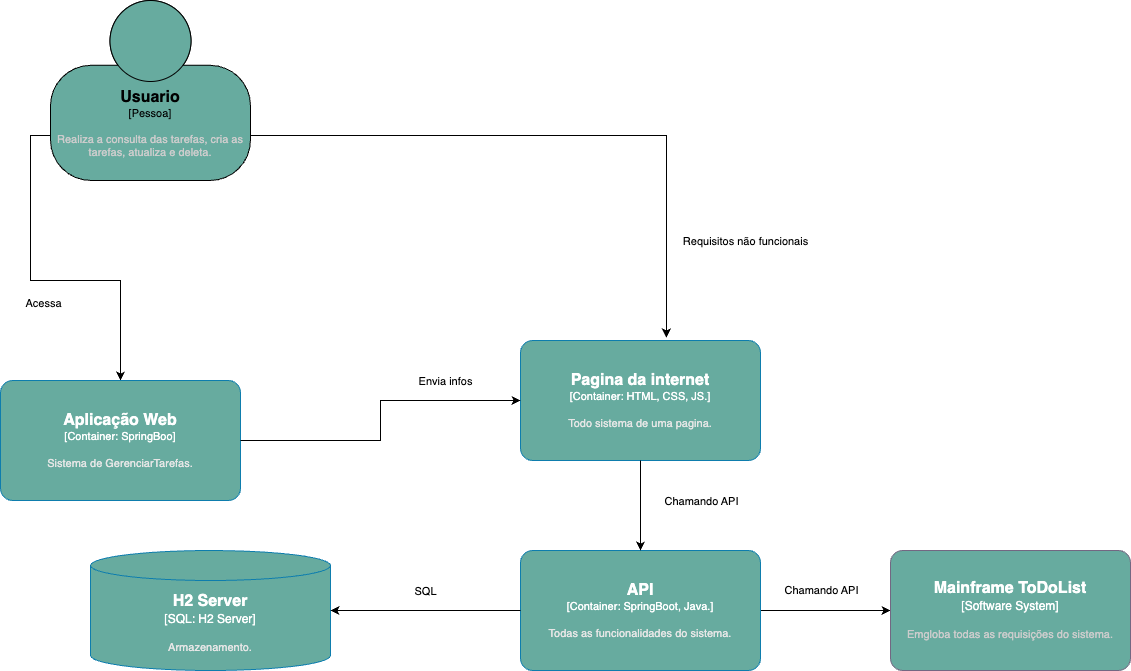

The diagram above was exported from draw.io. Its source (the exported page's mxGraphModel, read from the mxfile embedded in the PNG):
<mxGraphModel dx="1811" dy="1732" grid="1" gridSize="10" guides="1" tooltips="1" connect="1" arrows="1" fold="1" page="1" pageScale="1" pageWidth="827" pageHeight="1169" math="0" shadow="0">
  <root>
    <mxCell id="0" />
    <mxCell id="1" parent="0" />
    <mxCell id="DrcfiN3gK-K4QxzHYBYs-4" style="edgeStyle=orthogonalEdgeStyle;rounded=0;orthogonalLoop=1;jettySize=auto;html=1;exitX=0;exitY=0.75;exitDx=0;exitDy=0;exitPerimeter=0;" parent="1" source="DrcfiN3gK-K4QxzHYBYs-1" target="DrcfiN3gK-K4QxzHYBYs-3" edge="1">
      <mxGeometry relative="1" as="geometry" />
    </mxCell>
    <mxCell id="DrcfiN3gK-K4QxzHYBYs-14" value="Acessa" style="edgeLabel;html=1;align=center;verticalAlign=middle;resizable=0;points=[];" parent="DrcfiN3gK-K4QxzHYBYs-4" connectable="0" vertex="1">
      <mxGeometry x="0.1418" y="-4" relative="1" as="geometry">
        <mxPoint x="-26" y="18" as="offset" />
      </mxGeometry>
    </mxCell>
    <object placeholders="1" c4Name="Usuario" c4Type="Pessoa" c4Description="Realiza a consulta das tarefas, cria as tarefas, atualiza e deleta." label="&lt;font style=&quot;font-size: 16px&quot;&gt;&lt;b&gt;%c4Name%&lt;/b&gt;&lt;/font&gt;&lt;div&gt;[%c4Type%]&lt;/div&gt;&lt;br&gt;&lt;div&gt;&lt;font style=&quot;font-size: 11px&quot;&gt;&lt;font color=&quot;#cccccc&quot;&gt;%c4Description%&lt;/font&gt;&lt;/div&gt;" id="DrcfiN3gK-K4QxzHYBYs-1">
      <mxCell style="html=1;fontSize=11;dashed=0;whiteSpace=wrap;shape=mxgraph.c4.person2;align=center;metaEdit=1;points=[[0.5,0,0],[1,0.5,0],[1,0.75,0],[0.75,1,0],[0.5,1,0],[0.25,1,0],[0,0.75,0],[0,0.5,0]];resizable=0;fillColor=#67AB9F;" parent="1" vertex="1">
        <mxGeometry x="-90" y="-140" width="200" height="180" as="geometry" />
      </mxCell>
    </object>
    <object placeholders="1" c4Name="Aplicação Web" c4Type="Container" c4Technology="SpringBoo" c4Description="Sistema de GerenciarTarefas." label="&lt;font style=&quot;font-size: 16px&quot;&gt;&lt;b&gt;%c4Name%&lt;/b&gt;&lt;/font&gt;&lt;div&gt;[%c4Type%: %c4Technology%]&lt;/div&gt;&lt;br&gt;&lt;div&gt;&lt;font style=&quot;font-size: 11px&quot;&gt;&lt;font color=&quot;#E6E6E6&quot;&gt;%c4Description%&lt;/font&gt;&lt;/div&gt;" id="DrcfiN3gK-K4QxzHYBYs-3">
      <mxCell style="rounded=1;whiteSpace=wrap;html=1;fontSize=11;labelBackgroundColor=none;fillColor=#67AB9F;fontColor=#ffffff;align=center;arcSize=10;strokeColor=#0E7DAD;metaEdit=1;resizable=0;points=[[0.25,0,0],[0.5,0,0],[0.75,0,0],[1,0.25,0],[1,0.5,0],[1,0.75,0],[0.75,1,0],[0.5,1,0],[0.25,1,0],[0,0.75,0],[0,0.5,0],[0,0.25,0]];" parent="1" vertex="1">
        <mxGeometry x="-140" y="240" width="240" height="120" as="geometry" />
      </mxCell>
    </object>
    <object placeholders="1" c4Name="Pagina da internet" c4Type="Container" c4Technology="HTML, CSS, JS." c4Description="Todo sistema de uma pagina." label="&lt;font style=&quot;font-size: 16px&quot;&gt;&lt;b&gt;%c4Name%&lt;/b&gt;&lt;/font&gt;&lt;div&gt;[%c4Type%: %c4Technology%]&lt;/div&gt;&lt;br&gt;&lt;div&gt;&lt;font style=&quot;font-size: 11px&quot;&gt;&lt;font color=&quot;#E6E6E6&quot;&gt;%c4Description%&lt;/font&gt;&lt;/div&gt;" id="DrcfiN3gK-K4QxzHYBYs-5">
      <mxCell style="rounded=1;whiteSpace=wrap;html=1;fontSize=11;labelBackgroundColor=none;fillColor=#67AB9F;fontColor=#ffffff;align=center;arcSize=10;strokeColor=#0E7DAD;metaEdit=1;resizable=0;points=[[0.25,0,0],[0.5,0,0],[0.75,0,0],[1,0.25,0],[1,0.5,0],[1,0.75,0],[0.75,1,0],[0.5,1,0],[0.25,1,0],[0,0.75,0],[0,0.5,0],[0,0.25,0]];" parent="1" vertex="1">
        <mxGeometry x="380" y="200" width="240" height="120" as="geometry" />
      </mxCell>
    </object>
    <mxCell id="DrcfiN3gK-K4QxzHYBYs-6" style="edgeStyle=orthogonalEdgeStyle;rounded=0;orthogonalLoop=1;jettySize=auto;html=1;exitX=1;exitY=0.5;exitDx=0;exitDy=0;exitPerimeter=0;entryX=0;entryY=0.5;entryDx=0;entryDy=0;entryPerimeter=0;" parent="1" source="DrcfiN3gK-K4QxzHYBYs-3" target="DrcfiN3gK-K4QxzHYBYs-5" edge="1">
      <mxGeometry relative="1" as="geometry" />
    </mxCell>
    <mxCell id="DrcfiN3gK-K4QxzHYBYs-13" style="edgeStyle=orthogonalEdgeStyle;rounded=0;orthogonalLoop=1;jettySize=auto;html=1;exitX=1;exitY=0.5;exitDx=0;exitDy=0;exitPerimeter=0;" parent="1" source="DrcfiN3gK-K4QxzHYBYs-7" target="DrcfiN3gK-K4QxzHYBYs-12" edge="1">
      <mxGeometry relative="1" as="geometry" />
    </mxCell>
    <object placeholders="1" c4Name="API" c4Type="Container" c4Technology="SpringBoot, Java." c4Description="Todas as funcionalidades do sistema." label="&lt;font style=&quot;font-size: 16px&quot;&gt;&lt;b&gt;%c4Name%&lt;/b&gt;&lt;/font&gt;&lt;div&gt;[%c4Type%: %c4Technology%]&lt;/div&gt;&lt;br&gt;&lt;div&gt;&lt;font style=&quot;font-size: 11px&quot;&gt;&lt;font color=&quot;#E6E6E6&quot;&gt;%c4Description%&lt;/font&gt;&lt;/div&gt;" id="DrcfiN3gK-K4QxzHYBYs-7">
      <mxCell style="rounded=1;whiteSpace=wrap;html=1;fontSize=11;labelBackgroundColor=none;fillColor=#67AB9F;fontColor=#ffffff;align=center;arcSize=10;strokeColor=#0E7DAD;metaEdit=1;resizable=0;points=[[0.25,0,0],[0.5,0,0],[0.75,0,0],[1,0.25,0],[1,0.5,0],[1,0.75,0],[0.75,1,0],[0.5,1,0],[0.25,1,0],[0,0.75,0],[0,0.5,0],[0,0.25,0]];" parent="1" vertex="1">
        <mxGeometry x="380" y="410" width="240" height="120" as="geometry" />
      </mxCell>
    </object>
    <mxCell id="DrcfiN3gK-K4QxzHYBYs-8" style="edgeStyle=orthogonalEdgeStyle;rounded=0;orthogonalLoop=1;jettySize=auto;html=1;exitX=0.5;exitY=1;exitDx=0;exitDy=0;exitPerimeter=0;entryX=0.5;entryY=0;entryDx=0;entryDy=0;entryPerimeter=0;" parent="1" source="DrcfiN3gK-K4QxzHYBYs-5" target="DrcfiN3gK-K4QxzHYBYs-7" edge="1">
      <mxGeometry relative="1" as="geometry" />
    </mxCell>
    <mxCell id="DrcfiN3gK-K4QxzHYBYs-18" value="Chamando API" style="edgeLabel;html=1;align=center;verticalAlign=middle;resizable=0;points=[];" parent="DrcfiN3gK-K4QxzHYBYs-8" connectable="0" vertex="1">
      <mxGeometry x="-0.2571" y="-11" relative="1" as="geometry">
        <mxPoint x="71" y="7" as="offset" />
      </mxGeometry>
    </mxCell>
    <mxCell id="DrcfiN3gK-K4QxzHYBYs-9" style="edgeStyle=orthogonalEdgeStyle;rounded=0;orthogonalLoop=1;jettySize=auto;html=1;exitX=1;exitY=0.75;exitDx=0;exitDy=0;exitPerimeter=0;entryX=0.608;entryY=-0.025;entryDx=0;entryDy=0;entryPerimeter=0;" parent="1" source="DrcfiN3gK-K4QxzHYBYs-1" target="DrcfiN3gK-K4QxzHYBYs-5" edge="1">
      <mxGeometry relative="1" as="geometry" />
    </mxCell>
    <object placeholders="1" c4Type="H2 Server" c4Container="SQL" c4Technology="H2 Server" c4Description="Armazenamento." label="&lt;font style=&quot;font-size: 16px&quot;&gt;&lt;b&gt;%c4Type%&lt;/b&gt;&lt;/font&gt;&lt;div&gt;[%c4Container%:&amp;nbsp;%c4Technology%]&lt;/div&gt;&lt;br&gt;&lt;div&gt;&lt;font style=&quot;font-size: 11px&quot;&gt;&lt;font color=&quot;#E6E6E6&quot;&gt;%c4Description%&lt;/font&gt;&lt;/div&gt;" id="DrcfiN3gK-K4QxzHYBYs-10">
      <mxCell style="shape=cylinder3;size=15;whiteSpace=wrap;html=1;boundedLbl=1;rounded=0;labelBackgroundColor=none;fillColor=#67AB9F;fontSize=12;fontColor=#ffffff;align=center;strokeColor=#0E7DAD;metaEdit=1;points=[[0.5,0,0],[1,0.25,0],[1,0.5,0],[1,0.75,0],[0.5,1,0],[0,0.75,0],[0,0.5,0],[0,0.25,0]];resizable=0;" parent="1" vertex="1">
        <mxGeometry x="-50" y="410" width="240" height="120" as="geometry" />
      </mxCell>
    </object>
    <mxCell id="DrcfiN3gK-K4QxzHYBYs-11" style="edgeStyle=orthogonalEdgeStyle;rounded=0;orthogonalLoop=1;jettySize=auto;html=1;exitX=0;exitY=0.5;exitDx=0;exitDy=0;exitPerimeter=0;entryX=1;entryY=0.5;entryDx=0;entryDy=0;entryPerimeter=0;" parent="1" source="DrcfiN3gK-K4QxzHYBYs-7" target="DrcfiN3gK-K4QxzHYBYs-10" edge="1">
      <mxGeometry relative="1" as="geometry" />
    </mxCell>
    <object placeholders="1" c4Name="Mainframe ToDoList" c4Type="Software System" c4Description="Emgloba todas as requisições do sistema." label="&lt;font style=&quot;font-size: 16px&quot;&gt;&lt;b&gt;%c4Name%&lt;/b&gt;&lt;/font&gt;&lt;div&gt;[%c4Type%]&lt;/div&gt;&lt;br&gt;&lt;div&gt;&lt;font style=&quot;font-size: 11px&quot;&gt;&lt;font color=&quot;#cccccc&quot;&gt;%c4Description%&lt;/font&gt;&lt;/div&gt;" id="DrcfiN3gK-K4QxzHYBYs-12">
      <mxCell style="rounded=1;whiteSpace=wrap;html=1;labelBackgroundColor=none;fillColor=#67AB9F;fontColor=#ffffff;align=center;arcSize=10;strokeColor=#736782;metaEdit=1;resizable=0;points=[[0.25,0,0],[0.5,0,0],[0.75,0,0],[1,0.25,0],[1,0.5,0],[1,0.75,0],[0.75,1,0],[0.5,1,0],[0.25,1,0],[0,0.75,0],[0,0.5,0],[0,0.25,0]];" parent="1" vertex="1">
        <mxGeometry x="750" y="410" width="240" height="120" as="geometry" />
      </mxCell>
    </object>
    <mxCell id="DrcfiN3gK-K4QxzHYBYs-15" value="Requisitos não funcionais" style="edgeLabel;html=1;align=center;verticalAlign=middle;resizable=0;points=[];" parent="1" connectable="0" vertex="1">
      <mxGeometry x="210" y="90.00285714285711" as="geometry">
        <mxPoint x="394" y="10" as="offset" />
      </mxGeometry>
    </mxCell>
    <mxCell id="DrcfiN3gK-K4QxzHYBYs-16" value="SQL" style="edgeLabel;html=1;align=center;verticalAlign=middle;resizable=0;points=[];" parent="1" connectable="0" vertex="1">
      <mxGeometry x="-110" y="440.0028571428571" as="geometry">
        <mxPoint x="394" y="10" as="offset" />
      </mxGeometry>
    </mxCell>
    <mxCell id="DrcfiN3gK-K4QxzHYBYs-17" value="Envia infos" style="edgeLabel;html=1;align=center;verticalAlign=middle;resizable=0;points=[];" parent="1" connectable="0" vertex="1">
      <mxGeometry x="-90" y="230.00285714285712" as="geometry">
        <mxPoint x="394" y="10" as="offset" />
      </mxGeometry>
    </mxCell>
    <mxCell id="DrcfiN3gK-K4QxzHYBYs-19" value="Chamando API" style="edgeLabel;html=1;align=center;verticalAlign=middle;resizable=0;points=[];" parent="1" connectable="0" vertex="1">
      <mxGeometry x="680" y="449.9971428571431" as="geometry" />
    </mxCell>
  </root>
</mxGraphModel>